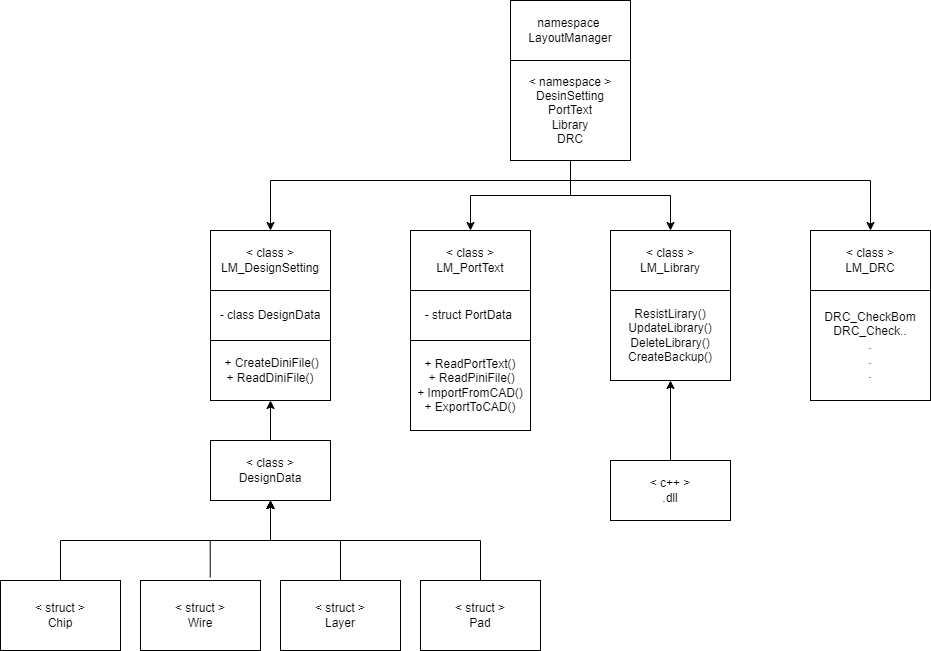

The diagram above was exported from draw.io. Its source (the exported page's mxGraphModel, read from the mxfile embedded in the PNG):
<mxGraphModel dx="1434" dy="756" grid="1" gridSize="10" guides="1" tooltips="1" connect="1" arrows="1" fold="1" page="1" pageScale="1" pageWidth="1169" pageHeight="827" math="0" shadow="0">
  <root>
    <mxCell id="0" />
    <mxCell id="1" parent="0" />
    <mxCell id="qPcaG2clazkTzMnNs_vK-11" style="edgeStyle=orthogonalEdgeStyle;rounded=0;orthogonalLoop=1;jettySize=auto;html=1;exitX=0.5;exitY=1;exitDx=0;exitDy=0;entryX=0.5;entryY=0;entryDx=0;entryDy=0;" parent="1" source="qPcaG2clazkTzMnNs_vK-4" target="qPcaG2clazkTzMnNs_vK-6" edge="1">
      <mxGeometry relative="1" as="geometry">
        <Array as="points">
          <mxPoint x="585" y="300" />
          <mxPoint x="285" y="300" />
        </Array>
      </mxGeometry>
    </mxCell>
    <mxCell id="qPcaG2clazkTzMnNs_vK-12" style="edgeStyle=orthogonalEdgeStyle;rounded=0;orthogonalLoop=1;jettySize=auto;html=1;exitX=0.5;exitY=1;exitDx=0;exitDy=0;" parent="1" source="qPcaG2clazkTzMnNs_vK-4" target="qPcaG2clazkTzMnNs_vK-7" edge="1">
      <mxGeometry relative="1" as="geometry" />
    </mxCell>
    <mxCell id="qPcaG2clazkTzMnNs_vK-13" style="edgeStyle=orthogonalEdgeStyle;rounded=0;orthogonalLoop=1;jettySize=auto;html=1;exitX=0.5;exitY=1;exitDx=0;exitDy=0;" parent="1" source="qPcaG2clazkTzMnNs_vK-4" target="qPcaG2clazkTzMnNs_vK-9" edge="1">
      <mxGeometry relative="1" as="geometry" />
    </mxCell>
    <mxCell id="qPcaG2clazkTzMnNs_vK-14" style="edgeStyle=orthogonalEdgeStyle;rounded=0;orthogonalLoop=1;jettySize=auto;html=1;exitX=0.5;exitY=1;exitDx=0;exitDy=0;" parent="1" source="qPcaG2clazkTzMnNs_vK-4" target="qPcaG2clazkTzMnNs_vK-10" edge="1">
      <mxGeometry relative="1" as="geometry">
        <Array as="points">
          <mxPoint x="585" y="300" />
          <mxPoint x="885" y="300" />
        </Array>
      </mxGeometry>
    </mxCell>
    <mxCell id="qPcaG2clazkTzMnNs_vK-4" value="&amp;lt; namespace &amp;gt;&lt;br&gt;DesinSetting&lt;br&gt;PortText&lt;br&gt;Library&lt;br&gt;DRC" style="rounded=0;whiteSpace=wrap;html=1;" parent="1" vertex="1">
      <mxGeometry x="525" y="180" width="120" height="100" as="geometry" />
    </mxCell>
    <mxCell id="qPcaG2clazkTzMnNs_vK-6" value="&amp;lt; class &amp;gt;&lt;br&gt;LM_DesignSetting" style="rounded=0;whiteSpace=wrap;html=1;" parent="1" vertex="1">
      <mxGeometry x="225" y="350" width="120" height="60" as="geometry" />
    </mxCell>
    <mxCell id="qPcaG2clazkTzMnNs_vK-7" value="&amp;lt; class &amp;gt;&lt;br&gt;LM_PortText" style="rounded=0;whiteSpace=wrap;html=1;" parent="1" vertex="1">
      <mxGeometry x="425" y="350" width="120" height="60" as="geometry" />
    </mxCell>
    <mxCell id="qPcaG2clazkTzMnNs_vK-9" value="&amp;lt; class &amp;gt;&lt;br&gt;LM_Library" style="rounded=0;whiteSpace=wrap;html=1;" parent="1" vertex="1">
      <mxGeometry x="625" y="350" width="120" height="60" as="geometry" />
    </mxCell>
    <mxCell id="qPcaG2clazkTzMnNs_vK-10" value="&amp;lt; class &amp;gt;&lt;br&gt;LM_DRC" style="rounded=0;whiteSpace=wrap;html=1;" parent="1" vertex="1">
      <mxGeometry x="825" y="350" width="120" height="60" as="geometry" />
    </mxCell>
    <mxCell id="qPcaG2clazkTzMnNs_vK-15" value="- struct PortData&amp;nbsp;" style="rounded=0;whiteSpace=wrap;html=1;" parent="1" vertex="1">
      <mxGeometry x="425" y="410" width="120" height="50" as="geometry" />
    </mxCell>
    <mxCell id="qPcaG2clazkTzMnNs_vK-16" value="- class DesignData" style="rounded=0;whiteSpace=wrap;html=1;" parent="1" vertex="1">
      <mxGeometry x="225" y="410" width="120" height="50" as="geometry" />
    </mxCell>
    <mxCell id="qPcaG2clazkTzMnNs_vK-17" value="ResistLirary()&lt;br&gt;UpdateLibrary()&lt;br&gt;DeleteLibrary()&lt;br&gt;CreateBackup()" style="rounded=0;whiteSpace=wrap;html=1;" parent="1" vertex="1">
      <mxGeometry x="625" y="410" width="120" height="90" as="geometry" />
    </mxCell>
    <mxCell id="qPcaG2clazkTzMnNs_vK-19" value="DRC_CheckBom&lt;br&gt;DRC_Check..&lt;br&gt;.&lt;br&gt;.&lt;br&gt;." style="rounded=0;whiteSpace=wrap;html=1;" parent="1" vertex="1">
      <mxGeometry x="825" y="410" width="120" height="110" as="geometry" />
    </mxCell>
    <mxCell id="qPcaG2clazkTzMnNs_vK-20" value="namespace&amp;nbsp;&lt;br&gt;LayoutManager" style="rounded=0;whiteSpace=wrap;html=1;" parent="1" vertex="1">
      <mxGeometry x="525" y="120" width="120" height="60" as="geometry" />
    </mxCell>
    <mxCell id="qPcaG2clazkTzMnNs_vK-23" value="&amp;nbsp;+ CreateDiniFile()&lt;br&gt;+ ReadDiniFile()" style="rounded=0;whiteSpace=wrap;html=1;" parent="1" vertex="1">
      <mxGeometry x="225" y="460" width="120" height="60" as="geometry" />
    </mxCell>
    <mxCell id="qPcaG2clazkTzMnNs_vK-24" value="+ ReadPortText()&lt;br&gt;&amp;nbsp;+ ReadPiniFile()&lt;br&gt;+ ImportFromCAD()&lt;br&gt;+ ExportToCAD()&lt;br&gt;" style="rounded=0;whiteSpace=wrap;html=1;" parent="1" vertex="1">
      <mxGeometry x="425" y="460" width="120" height="90" as="geometry" />
    </mxCell>
    <mxCell id="qPcaG2clazkTzMnNs_vK-30" value="" style="edgeStyle=orthogonalEdgeStyle;rounded=0;orthogonalLoop=1;jettySize=auto;html=1;" parent="1" source="qPcaG2clazkTzMnNs_vK-28" target="qPcaG2clazkTzMnNs_vK-25" edge="1">
      <mxGeometry relative="1" as="geometry" />
    </mxCell>
    <mxCell id="qPcaG2clazkTzMnNs_vK-31" style="edgeStyle=orthogonalEdgeStyle;rounded=0;orthogonalLoop=1;jettySize=auto;html=1;exitX=0.581;exitY=-0.045;exitDx=0;exitDy=0;entryX=0.5;entryY=1;entryDx=0;entryDy=0;exitPerimeter=0;" parent="1" source="qPcaG2clazkTzMnNs_vK-27" target="qPcaG2clazkTzMnNs_vK-25" edge="1">
      <mxGeometry relative="1" as="geometry" />
    </mxCell>
    <mxCell id="qPcaG2clazkTzMnNs_vK-32" style="edgeStyle=orthogonalEdgeStyle;rounded=0;orthogonalLoop=1;jettySize=auto;html=1;exitX=0.5;exitY=0;exitDx=0;exitDy=0;entryX=0.5;entryY=1;entryDx=0;entryDy=0;" parent="1" source="qPcaG2clazkTzMnNs_vK-26" target="qPcaG2clazkTzMnNs_vK-25" edge="1">
      <mxGeometry relative="1" as="geometry" />
    </mxCell>
    <mxCell id="qPcaG2clazkTzMnNs_vK-33" style="edgeStyle=orthogonalEdgeStyle;rounded=0;orthogonalLoop=1;jettySize=auto;html=1;exitX=0.5;exitY=0;exitDx=0;exitDy=0;entryX=0.5;entryY=1;entryDx=0;entryDy=0;" parent="1" source="qPcaG2clazkTzMnNs_vK-29" target="qPcaG2clazkTzMnNs_vK-25" edge="1">
      <mxGeometry relative="1" as="geometry" />
    </mxCell>
    <mxCell id="qPcaG2clazkTzMnNs_vK-34" value="" style="edgeStyle=orthogonalEdgeStyle;rounded=0;orthogonalLoop=1;jettySize=auto;html=1;" parent="1" source="qPcaG2clazkTzMnNs_vK-25" target="qPcaG2clazkTzMnNs_vK-23" edge="1">
      <mxGeometry relative="1" as="geometry" />
    </mxCell>
    <mxCell id="qPcaG2clazkTzMnNs_vK-25" value="&amp;lt; class &amp;gt;&lt;br&gt;DesignData" style="rounded=0;whiteSpace=wrap;html=1;" parent="1" vertex="1">
      <mxGeometry x="225" y="560" width="120" height="60" as="geometry" />
    </mxCell>
    <mxCell id="qPcaG2clazkTzMnNs_vK-26" value="&amp;lt; struct &amp;gt;&lt;br&gt;Chip" style="rounded=0;whiteSpace=wrap;html=1;" parent="1" vertex="1">
      <mxGeometry x="15" y="700" width="120" height="70" as="geometry" />
    </mxCell>
    <mxCell id="qPcaG2clazkTzMnNs_vK-27" value="&amp;lt; struct &amp;gt;&lt;br style=&quot;border-color: var(--border-color);&quot;&gt;Wire" style="rounded=0;whiteSpace=wrap;html=1;" parent="1" vertex="1">
      <mxGeometry x="155" y="700" width="120" height="70" as="geometry" />
    </mxCell>
    <mxCell id="qPcaG2clazkTzMnNs_vK-28" value="&amp;lt; struct &amp;gt;&lt;br style=&quot;border-color: var(--border-color);&quot;&gt;Layer" style="rounded=0;whiteSpace=wrap;html=1;" parent="1" vertex="1">
      <mxGeometry x="295" y="700" width="120" height="70" as="geometry" />
    </mxCell>
    <mxCell id="qPcaG2clazkTzMnNs_vK-29" value="&amp;lt; struct &amp;gt;&lt;br style=&quot;border-color: var(--border-color);&quot;&gt;Pad" style="rounded=0;whiteSpace=wrap;html=1;" parent="1" vertex="1">
      <mxGeometry x="435" y="700" width="120" height="70" as="geometry" />
    </mxCell>
    <mxCell id="qPcaG2clazkTzMnNs_vK-35" value="&amp;lt; c++ &amp;gt;&lt;br&gt;.dll" style="rounded=0;whiteSpace=wrap;html=1;" parent="1" vertex="1">
      <mxGeometry x="625" y="580" width="120" height="60" as="geometry" />
    </mxCell>
    <mxCell id="qPcaG2clazkTzMnNs_vK-36" value="" style="endArrow=classic;html=1;rounded=0;exitX=0.5;exitY=0;exitDx=0;exitDy=0;entryX=0.5;entryY=1;entryDx=0;entryDy=0;" parent="1" source="qPcaG2clazkTzMnNs_vK-35" target="qPcaG2clazkTzMnNs_vK-17" edge="1">
      <mxGeometry width="50" height="50" relative="1" as="geometry">
        <mxPoint x="640" y="550" as="sourcePoint" />
        <mxPoint x="680" y="510" as="targetPoint" />
      </mxGeometry>
    </mxCell>
  </root>
</mxGraphModel>